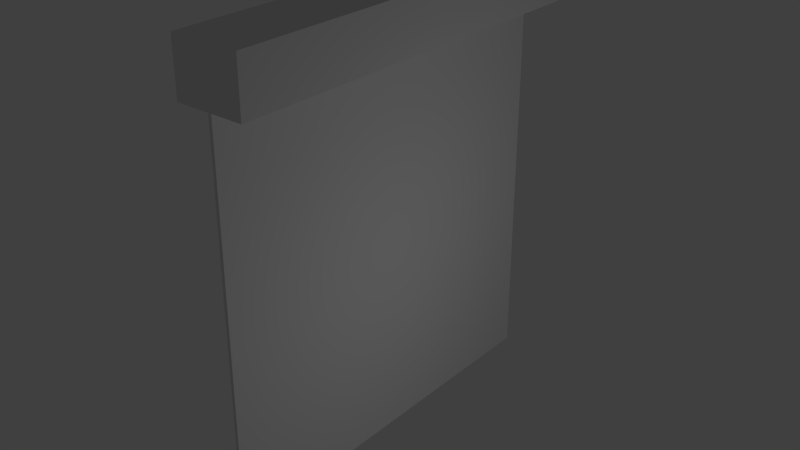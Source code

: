 # Source: projectorscreen.blend  (saved by Blender 2.73.0; exported with 4.5.12 LTS)
import bpy
from mathutils import Matrix  # noqa: F401  (used for matrix-valued properties, if any)

bpy.ops.wm.read_factory_settings(use_empty=True)
scene = bpy.context.scene
scene.name = 'Scene'

# ---- collections
col_collection_1 = bpy.data.collections.new('Collection 1'); scene.collection.children.link(col_collection_1)

# ---- materials (node trees are filled in below, after node groups)
mat_white_screen = bpy.data.materials.new('White screen')
mat_white_screen.alpha_threshold = 0.0
mat_white_screen.use_transparent_shadow = False
mat_white_screen.roughness = 0.5
mat_white_screen.specular_intensity = 0.2832
mat_blackborder = bpy.data.materials.new('Blackborder')
mat_blackborder.alpha_threshold = 0.0
mat_blackborder.use_transparent_shadow = False
mat_blackborder.roughness = 0.5
mat_blackborder.specular_intensity = 0.2055

# ---- material node trees

# ---- world
world_world = bpy.data.worlds.new('World'); scene.world = world_world
world_world.color = (0.05088, 0.05088, 0.05088)
world_world.use_sun_shadow = False
world_world.sun_shadow_jitter_overblur = 0.0
world_world.cycles.sampling_method = 'MANUAL'
world_world.cycles.sample_map_resolution = 256

# ---- lights
light_point = bpy.data.lights.new('Point', 'POINT')
light_point.transmission_factor = 0.0
light_point.energy = 100.0
light_point.shadow_buffer_clip_start = 0.5
light_point.shadow_soft_size = 0.1
light_point.shadow_maximum_resolution = 0.006
light_point.use_absolute_resolution = True
light_point.cycles.use_multiple_importance_sampling = False

# ---- meshes
me_cube_002 = bpy.data.meshes.new('Cube.002')
me_cube_002.from_pydata([(-1.0, -1.0, 3.262), (-1.0, 1.0, 3.262), (1.0, 1.0, 3.262), (1.0, -1.0, 3.262), (-1.0, -1.0, 5.262), (-1.0, 1.0, 5.262), (1.0, 1.0, 5.262), (1.0, -1.0, 5.262)], [], [(4, 5, 1, 0), (5, 6, 2, 1), (6, 7, 3, 2), (7, 4, 0, 3), (0, 1, 2, 3), (7, 6, 5, 4)])
me_cube_002.polygons.foreach_set('material_index', [1, 1, 1, 1, 1, 1])
me_cube_002.materials.append(mat_white_screen)
me_cube_002.materials.append(mat_blackborder)
me_cube_002.use_remesh_preserve_volume = False
me_cube_002.use_remesh_preserve_attributes = False
me_cube_002.use_mirror_vertex_groups = False
me_cube_002.update()
me_cube_001 = bpy.data.meshes.new('Cube.001')
me_cube_001.from_pydata([(-1.0, -1.0, -1.0), (-1.0, 1.0, -1.0), (1.0, 1.0, -1.0), (1.0, -1.0, -1.0), (-1.0, -1.0, 1.0), (-1.0, 1.0, 1.0), (1.0, 1.0, 1.0), (1.0, -1.0, 1.0), (1.0, 0.9297, 0.9297), (1.0, 0.9297, -0.9297), (1.0, -0.9297, 0.9297), (1.0, -0.9297, -0.9297)], [], [(4, 5, 1, 0), (5, 6, 2, 1), (8, 10, 11, 9), (7, 4, 0, 3), (0, 1, 2, 3), (7, 6, 5, 4), (8, 9, 2, 6), (10, 8, 6, 7), (11, 10, 7, 3), (9, 11, 3, 2)])
me_cube_001.polygons.foreach_set('material_index', [0, 0, 0, 0, 0, 0, 1, 1, 1, 1])
me_cube_001.materials.append(mat_white_screen)
me_cube_001.materials.append(mat_blackborder)
me_cube_001.use_remesh_preserve_volume = False
me_cube_001.use_remesh_preserve_attributes = False
me_cube_001.use_mirror_vertex_groups = False
me_cube_001.update()

# ---- objects
ob_cube_001 = bpy.data.objects.new('Cube.001', me_cube_002)
ob_point = bpy.data.objects.new('Point', light_point)
ob_cube = bpy.data.objects.new('Cube', me_cube_001)

# ---- transforms, parenting, visibility, modifiers, constraints
ob_cube_001.location = (0.2356, 0.0, 2.222)
ob_cube_001.scale = (0.6805, 4.261, 0.5326)
ob_cube_001.lineart.crease_threshold = 0.0
ob_point.location = (6.034, 0.0, 0.0)
ob_point.lineart.crease_threshold = 0.0
ob_cube.location = (0.0, 0.0, 0.0)
ob_cube.scale = (0.03289, 4.046, 4.046)
ob_cube.lineart.crease_threshold = 0.0

# ---- collection membership
col_collection_1.objects.link(ob_cube_001)
col_collection_1.objects.link(ob_point)
col_collection_1.objects.link(ob_cube)

# ---- scene / render settings (as saved in the file)
scene.frame_start = 1; scene.frame_end = 250; scene.frame_set(1)
scene.render.engine = 'BLENDER_EEVEE_NEXT'
scene.render.resolution_percentage = 50
scene.render.dither_intensity = 0.0
scene.cycles.use_denoising = False
scene.cycles.samples = 10
scene.cycles.sampling_pattern = 'TABULATED_SOBOL'
scene.cycles.light_sampling_threshold = 0.0
scene.cycles.use_adaptive_sampling = False
scene.cycles.use_light_tree = False
scene.cycles.blur_glossy = 0.0
scene.cycles.pixel_filter_type = 'GAUSSIAN'
scene.cycles.sample_clamp_indirect = 0.0
scene.view_settings.view_transform = 'Standard'
bpy.context.view_layer.update()

# ---- added for rendering (the .blend has no active camera): camera
cam_auto = bpy.data.cameras.new('AutoCamera')
cam_auto.lens = 50.0
cam_auto.sensor_width = 36.0
cam_auto.clip_end = 1000.0
ob_auto_camera = bpy.data.objects.new('AutoCamera', cam_auto)
scene.collection.objects.link(ob_auto_camera)
ob_auto_camera.location = (11.8187, -13.8996, 9.75574)
ob_auto_camera.rotation_euler = (1.09748, -7.21219e-08, 0.694738)
scene.camera = ob_auto_camera
bpy.context.view_layer.update()
